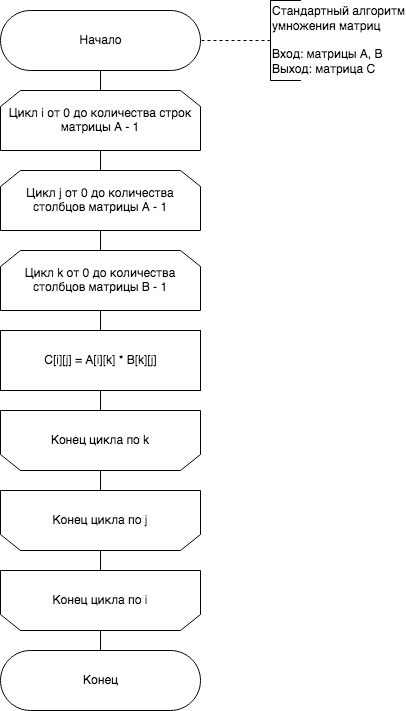

The diagram above was exported from draw.io. Its source (the exported page's mxGraphModel, read from the mxfile embedded in the PNG):
<mxGraphModel dx="786" dy="524" grid="1" gridSize="10" guides="1" tooltips="1" connect="1" arrows="1" fold="1" page="1" pageScale="1" pageWidth="1654" pageHeight="2336" math="0" shadow="0">
  <root>
    <mxCell id="0" />
    <mxCell id="1" parent="0" />
    <mxCell id="3" style="edgeStyle=orthogonalEdgeStyle;rounded=0;orthogonalLoop=1;jettySize=auto;html=1;exitX=0.5;exitY=0.5;exitDx=0;exitDy=30;exitPerimeter=0;entryX=0.5;entryY=0;entryDx=0;entryDy=0;endArrow=none;endFill=0;" parent="1" source="4" edge="1">
      <mxGeometry relative="1" as="geometry">
        <mxPoint x="960" y="200" as="targetPoint" />
      </mxGeometry>
    </mxCell>
    <mxCell id="4" value="Начало" style="html=1;dashed=0;whitespace=wrap;shape=mxgraph.dfd.start" parent="1" vertex="1">
      <mxGeometry x="860" y="120" width="200" height="60" as="geometry" />
    </mxCell>
    <mxCell id="7" value="" style="edgeStyle=orthogonalEdgeStyle;rounded=0;orthogonalLoop=1;jettySize=auto;html=1;endArrow=none;endFill=0;dashed=1;" parent="1" source="8" target="4" edge="1">
      <mxGeometry relative="1" as="geometry" />
    </mxCell>
    <mxCell id="8" value="Стандартный алгоритм&lt;br&gt;умножения матриц&lt;br&gt;&lt;br&gt;Вход: матрицы A, B&lt;br&gt;Выход: матрица C" style="html=1;dashed=0;whitespace=wrap;shape=partialRectangle;right=0;align=left;" parent="1" vertex="1">
      <mxGeometry x="1130" y="110" width="30" height="80" as="geometry" />
    </mxCell>
    <mxCell id="22" value="" style="edgeStyle=orthogonalEdgeStyle;rounded=0;orthogonalLoop=1;jettySize=auto;html=1;endArrow=none;endFill=0;strokeWidth=1;" parent="1" source="12" target="18" edge="1">
      <mxGeometry relative="1" as="geometry" />
    </mxCell>
    <mxCell id="27" style="edgeStyle=orthogonalEdgeStyle;rounded=0;orthogonalLoop=1;jettySize=auto;html=1;exitX=0.5;exitY=0;exitDx=0;exitDy=0;entryX=0.5;entryY=1;entryDx=0;entryDy=0;endArrow=none;endFill=0;strokeWidth=1;" parent="1" source="12" target="20" edge="1">
      <mxGeometry relative="1" as="geometry" />
    </mxCell>
    <mxCell id="12" value="Конец цикла по k" style="shape=loopLimit;whiteSpace=wrap;html=1;strokeWidth=1;direction=west;" parent="1" vertex="1">
      <mxGeometry x="860" y="520" width="200" height="60" as="geometry" />
    </mxCell>
    <mxCell id="15" value="" style="edgeStyle=orthogonalEdgeStyle;rounded=0;orthogonalLoop=1;jettySize=auto;html=1;strokeWidth=1;endArrow=none;endFill=0;" parent="1" source="13" target="14" edge="1">
      <mxGeometry relative="1" as="geometry" />
    </mxCell>
    <mxCell id="13" value="Цикл i от 0 до количества строк матрицы A - 1" style="shape=loopLimit;whiteSpace=wrap;html=1;direction=east" parent="1" vertex="1">
      <mxGeometry x="860" y="200" width="200" height="60" as="geometry" />
    </mxCell>
    <mxCell id="17" value="" style="edgeStyle=orthogonalEdgeStyle;rounded=0;orthogonalLoop=1;jettySize=auto;html=1;endArrow=none;endFill=0;strokeWidth=1;" parent="1" source="14" target="16" edge="1">
      <mxGeometry relative="1" as="geometry" />
    </mxCell>
    <mxCell id="14" value="Цикл j от 0 до количества столбцов матрицы A - 1" style="shape=loopLimit;whiteSpace=wrap;html=1;direction=east" parent="1" vertex="1">
      <mxGeometry x="860" y="280" width="200" height="60" as="geometry" />
    </mxCell>
    <mxCell id="19" value="" style="edgeStyle=orthogonalEdgeStyle;rounded=0;orthogonalLoop=1;jettySize=auto;html=1;endArrow=none;endFill=0;strokeWidth=1;" parent="1" source="16" target="18" edge="1">
      <mxGeometry relative="1" as="geometry" />
    </mxCell>
    <mxCell id="16" value="Цикл k от 0 до количества столбцов матрицы B - 1" style="shape=loopLimit;whiteSpace=wrap;html=1;direction=east" parent="1" vertex="1">
      <mxGeometry x="860" y="360" width="200" height="60" as="geometry" />
    </mxCell>
    <mxCell id="18" value="C[i][j] = A[i][k] * B[k][j]" style="html=1;dashed=0;whitespace=wrap;" parent="1" vertex="1">
      <mxGeometry x="860" y="440" width="200" height="60" as="geometry" />
    </mxCell>
    <mxCell id="24" value="" style="edgeStyle=orthogonalEdgeStyle;rounded=0;orthogonalLoop=1;jettySize=auto;html=1;endArrow=none;endFill=0;strokeWidth=1;" parent="1" source="20" target="21" edge="1">
      <mxGeometry relative="1" as="geometry" />
    </mxCell>
    <mxCell id="20" value="Конец цикла по j" style="shape=loopLimit;whiteSpace=wrap;html=1;strokeWidth=1;direction=west;" parent="1" vertex="1">
      <mxGeometry x="860" y="600" width="200" height="60" as="geometry" />
    </mxCell>
    <mxCell id="29" style="edgeStyle=orthogonalEdgeStyle;rounded=0;orthogonalLoop=1;jettySize=auto;html=1;exitX=0.5;exitY=0;exitDx=0;exitDy=0;entryX=0.5;entryY=0.5;entryDx=0;entryDy=-30;entryPerimeter=0;endArrow=none;endFill=0;strokeWidth=1;" parent="1" source="21" target="28" edge="1">
      <mxGeometry relative="1" as="geometry" />
    </mxCell>
    <mxCell id="21" value="Конец цикла по i" style="shape=loopLimit;whiteSpace=wrap;html=1;strokeWidth=1;direction=west;" parent="1" vertex="1">
      <mxGeometry x="860" y="680" width="200" height="60" as="geometry" />
    </mxCell>
    <mxCell id="28" value="Конец" style="html=1;dashed=0;whitespace=wrap;shape=mxgraph.dfd.start" parent="1" vertex="1">
      <mxGeometry x="860" y="760" width="200" height="60" as="geometry" />
    </mxCell>
  </root>
</mxGraphModel>